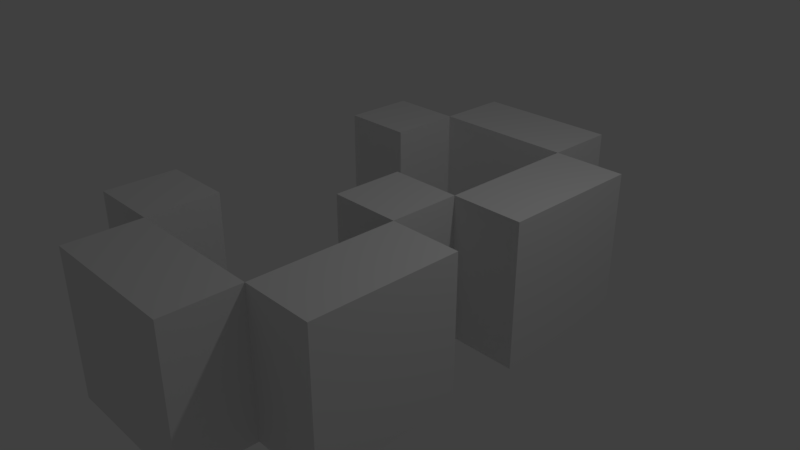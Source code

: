 # Source: 3dno3.blend  (saved by Blender 2.79.0; exported with 4.5.12 LTS)
import bpy
from mathutils import Matrix  # noqa: F401  (used for matrix-valued properties, if any)

bpy.ops.wm.read_factory_settings(use_empty=True)
scene = bpy.context.scene
scene.name = 'Scene'

# ---- collections
col_collection_1 = bpy.data.collections.new('Collection 1'); scene.collection.children.link(col_collection_1)

# ---- materials (node trees are filled in below, after node groups)
mat_material_005 = bpy.data.materials.new('Material.005')
mat_material_005.alpha_threshold = 0.0
mat_material_005.use_transparent_shadow = False
mat_material_005.roughness = 0.5
mat_material_005.line_color = (0.0, 0.0, 0.0, 1.0)
mat_material = bpy.data.materials.new('Material')
mat_material.alpha_threshold = 0.0
mat_material.use_transparent_shadow = False
mat_material.roughness = 0.5
mat_material.line_color = (0.0, 0.0, 0.0, 1.0)
mat_material_001 = bpy.data.materials.new('Material.001')
mat_material_001.alpha_threshold = 0.0
mat_material_001.use_transparent_shadow = False
mat_material_001.roughness = 0.5
mat_material_001.line_color = (0.0, 0.0, 0.0, 1.0)
mat_material_002 = bpy.data.materials.new('Material.002')
mat_material_002.alpha_threshold = 0.0
mat_material_002.use_transparent_shadow = False
mat_material_002.roughness = 0.5
mat_material_002.line_color = (0.0, 0.0, 0.0, 1.0)
mat_material_003 = bpy.data.materials.new('Material.003')
mat_material_003.alpha_threshold = 0.0
mat_material_003.use_transparent_shadow = False
mat_material_003.roughness = 0.5
mat_material_003.line_color = (0.0, 0.0, 0.0, 1.0)
mat_material_004 = bpy.data.materials.new('Material.004')
mat_material_004.alpha_threshold = 0.0
mat_material_004.use_transparent_shadow = False
mat_material_004.roughness = 0.5
mat_material_004.line_color = (0.0, 0.0, 0.0, 1.0)
mat_material_006 = bpy.data.materials.new('Material.006')
mat_material_006.alpha_threshold = 0.0
mat_material_006.use_transparent_shadow = False
mat_material_006.roughness = 0.5
mat_material_006.line_color = (0.0, 0.0, 0.0, 1.0)

# ---- material node trees

# ---- world
world_world = bpy.data.worlds.new('World'); scene.world = world_world
world_world.color = (0.05088, 0.05088, 0.05088)
world_world.use_sun_shadow = False
world_world.sun_shadow_jitter_overblur = 0.0
world_world.cycles.sampling_method = 'MANUAL'

# ---- cameras
cam_camera = bpy.data.cameras.new('Camera')
cam_camera.clip_end = 100.0
cam_camera.lens = 35.0
cam_camera.sensor_width = 32.0
cam_camera.sensor_height = 18.0
cam_camera.ortho_scale = 7.314
cam_camera.dof.focus_distance = 0.0
cam_camera.dof.aperture_fstop = 128.0

# ---- lights
light_lamp = bpy.data.lights.new('Lamp', 'POINT')
light_lamp.transmission_factor = 0.0
light_lamp.cutoff_distance = 30.0
light_lamp.energy = 100.0
light_lamp.shadow_buffer_clip_start = 1.001
light_lamp.shadow_soft_size = 0.1
light_lamp.shadow_maximum_resolution = 0.006
light_lamp.use_absolute_resolution = True

# ---- meshes
me_cube_005 = bpy.data.meshes.new('Cube.005')
me_cube_005.from_pydata([(1.0, 1.0, -1.0), (1.0, -1.0, -1.0), (-1.0, -1.0, -1.0), (-1.0, 1.0, -1.0), (1.0, 1.0, 1.0), (1.0, -1.0, 1.0), (-1.0, -1.0, 1.0), (-1.0, 1.0, 1.0), (1.0, 13.0, -1.0), (1.0, 11.0, -1.0), (-1.0, 11.0, -1.0), (-1.0, 13.0, -1.0), (1.0, 13.0, 1.0), (1.0, 11.0, 1.0), (-1.0, 11.0, 1.0), (-1.0, 13.0, 1.0), (-1.0, 11.0, -1.0), (-1.0, 9.0, -1.0), (-2.0, 9.0, -1.0), (-2.0, 11.0, -1.0), (-1.0, 11.0, 1.0), (-1.0, 9.0, 1.0), (-2.0, 9.0, 1.0), (-2.0, 11.0, 1.0), (2.0, 11.0, -1.0), (2.0, 7.0, -1.0), (1.0, 7.0, -1.0), (1.0, 11.0, -1.0), (2.0, 11.0, 1.0), (2.0, 7.0, 1.0), (1.0, 7.0, 1.0), (1.0, 11.0, 1.0), (2.0, 5.0, -1.0), (2.0, 1.0, -1.0), (1.0, 1.0, -1.0), (1.0, 5.0, -1.0), (2.0, 5.0, 1.0), (2.0, 1.0, 1.0), (1.0, 1.0, 1.0), (1.0, 5.0, 1.0), (1.0, 7.0, -1.0), (1.0, 5.0, -1.0), (-5.96e-08, 5.0, -1.0), (1.788e-07, 7.0, -1.0), (1.0, 7.0, 1.0), (1.0, 5.0, 1.0), (-1.788e-07, 5.0, 1.0), (2.98e-08, 7.0, 1.0), (-1.0, 3.0, -1.0), (-1.0, 1.0, -1.0), (-2.0, 1.0, -1.0), (-2.0, 3.0, -1.0), (-1.0, 3.0, 1.0), (-1.0, 1.0, 1.0), (-2.0, 1.0, 1.0), (-2.0, 3.0, 1.0)], [], [(0, 1, 2, 3), (4, 7, 6, 5), (0, 4, 5, 1), (1, 5, 6, 2), (2, 6, 7, 3), (4, 0, 3, 7), (8, 9, 10, 11), (12, 15, 14, 13), (8, 12, 13, 9), (9, 13, 14, 10), (10, 14, 15, 11), (12, 8, 11, 15), (16, 17, 18, 19), (20, 23, 22, 21), (16, 20, 21, 17), (17, 21, 22, 18), (18, 22, 23, 19), (20, 16, 19, 23), (24, 25, 26, 27), (28, 31, 30, 29), (24, 28, 29, 25), (25, 29, 30, 26), (26, 30, 31, 27), (28, 24, 27, 31), (32, 33, 34, 35), (36, 39, 38, 37), (32, 36, 37, 33), (33, 37, 38, 34), (34, 38, 39, 35), (36, 32, 35, 39), (40, 41, 42, 43), (44, 47, 46, 45), (40, 44, 45, 41), (41, 45, 46, 42), (42, 46, 47, 43), (44, 40, 43, 47), (48, 49, 50, 51), (52, 55, 54, 53), (48, 52, 53, 49), (49, 53, 54, 50), (50, 54, 55, 51), (52, 48, 51, 55)])
me_cube_005.polygons.foreach_set('material_index', [0, 0, 0, 0, 0, 0, 1, 1, 1, 1, 1, 1, 2, 2, 2, 2, 2, 2, 3, 3, 3, 3, 3, 3, 4, 4, 4, 4, 4, 4, 5, 5, 5, 5, 5, 5, 6, 6, 6, 6, 6, 6])
me_cube_005.materials.append(mat_material_005)
me_cube_005.materials.append(mat_material)
me_cube_005.materials.append(mat_material_001)
me_cube_005.materials.append(mat_material_002)
me_cube_005.materials.append(mat_material_003)
me_cube_005.materials.append(mat_material_004)
me_cube_005.materials.append(mat_material_006)
me_cube_005.use_remesh_preserve_volume = False
me_cube_005.use_remesh_preserve_attributes = False
me_cube_005.use_mirror_vertex_groups = False
me_cube_005.update()

# ---- objects
ob_lamp = bpy.data.objects.new('Lamp', light_lamp)
ob_camera = bpy.data.objects.new('Camera', cam_camera)
ob_cube_005 = bpy.data.objects.new('Cube.005', me_cube_005)

# ---- transforms, parenting, visibility, modifiers, constraints
ob_lamp.location = (4.076, 1.005, 5.904)
ob_lamp.rotation_euler = (0.6503, 0.05522, 1.866)
ob_lamp.lock_rotations_4d = False
ob_lamp.empty_display_type = 'ARROWS'
ob_lamp.color = (0.0, 0.0, 0.0, 0.0)
ob_lamp.lineart.crease_threshold = 0.0
ob_camera.location = (7.481, -6.508, 5.344)
ob_camera.rotation_euler = (1.109, 0.0, 0.8149)
ob_camera.lock_rotations_4d = False
ob_camera.empty_display_type = 'ARROWS'
ob_camera.color = (0.0, 0.0, 0.0, 0.0)
ob_camera.display_type = 'WIRE'
ob_camera.lineart.crease_threshold = 0.0
ob_cube_005.location = (0.0, -3.0, 0.0)
ob_cube_005.scale = (1.0, 0.5, 1.0)
ob_cube_005.lock_rotations_4d = False
ob_cube_005.empty_display_type = 'ARROWS'
ob_cube_005.lineart.crease_threshold = 0.0

# ---- collection membership
col_collection_1.objects.link(ob_lamp)
col_collection_1.objects.link(ob_camera)
col_collection_1.objects.link(ob_cube_005)

# ---- scene / render settings (as saved in the file)
scene.camera = ob_camera
scene.frame_start = 1; scene.frame_end = 250; scene.frame_set(1)
scene.render.engine = 'BLENDER_EEVEE_NEXT'
scene.render.resolution_percentage = 50
scene.render.dither_intensity = 0.0
scene.cycles.use_denoising = False
scene.cycles.samples = 128
scene.cycles.sampling_pattern = 'TABULATED_SOBOL'
scene.cycles.use_adaptive_sampling = False
scene.cycles.use_light_tree = False
scene.cycles.blur_glossy = 0.0
scene.cycles.sample_clamp_indirect = 0.0
scene.view_settings.view_transform = 'Standard'
bpy.context.view_layer.update()
